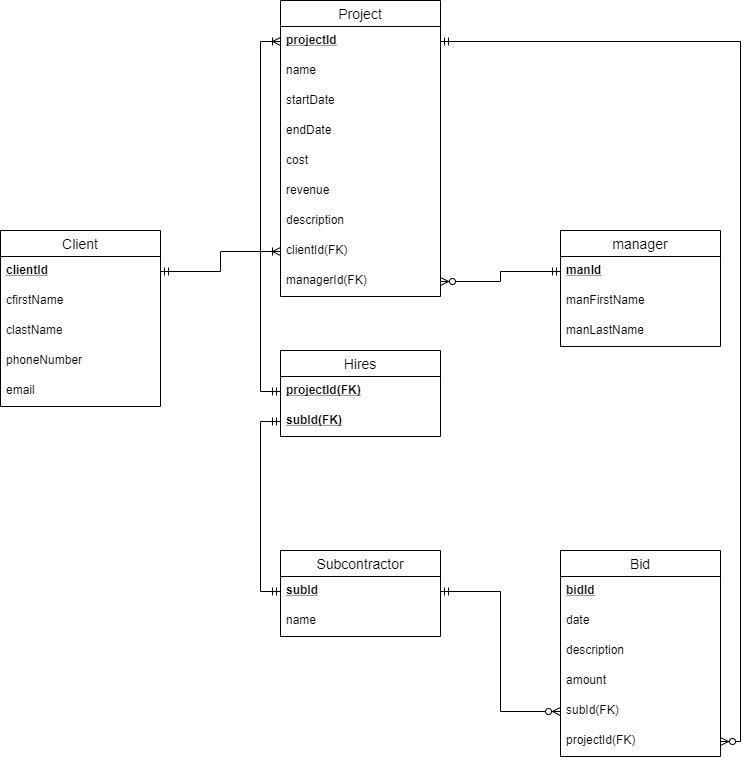

The diagram above was exported from draw.io. Its source (the exported page's mxGraphModel, read from the mxfile embedded in the PNG):
<mxGraphModel dx="1422" dy="762" grid="1" gridSize="10" guides="1" tooltips="1" connect="1" arrows="1" fold="1" page="1" pageScale="1" pageWidth="850" pageHeight="1100" math="0" shadow="0">
  <root>
    <mxCell id="0" />
    <mxCell id="1" parent="0" />
    <mxCell id="YXKPbDlImgebC2xaYG0W-1" value="manager" style="swimlane;fontStyle=0;childLayout=stackLayout;horizontal=1;startSize=26;horizontalStack=0;resizeParent=1;resizeParentMax=0;resizeLast=0;collapsible=1;marginBottom=0;align=center;fontSize=14;" parent="1" vertex="1">
      <mxGeometry x="640" y="240" width="160" height="116" as="geometry" />
    </mxCell>
    <mxCell id="YXKPbDlImgebC2xaYG0W-2" value="manId" style="text;strokeColor=none;fillColor=none;spacingLeft=4;spacingRight=4;overflow=hidden;rotatable=0;points=[[0,0.5],[1,0.5]];portConstraint=eastwest;fontSize=12;fontStyle=5" parent="YXKPbDlImgebC2xaYG0W-1" vertex="1">
      <mxGeometry y="26" width="160" height="30" as="geometry" />
    </mxCell>
    <mxCell id="YXKPbDlImgebC2xaYG0W-3" value="manFirstName" style="text;strokeColor=none;fillColor=none;spacingLeft=4;spacingRight=4;overflow=hidden;rotatable=0;points=[[0,0.5],[1,0.5]];portConstraint=eastwest;fontSize=12;" parent="YXKPbDlImgebC2xaYG0W-1" vertex="1">
      <mxGeometry y="56" width="160" height="30" as="geometry" />
    </mxCell>
    <mxCell id="YXKPbDlImgebC2xaYG0W-4" value="manLastName" style="text;strokeColor=none;fillColor=none;spacingLeft=4;spacingRight=4;overflow=hidden;rotatable=0;points=[[0,0.5],[1,0.5]];portConstraint=eastwest;fontSize=12;" parent="YXKPbDlImgebC2xaYG0W-1" vertex="1">
      <mxGeometry y="86" width="160" height="30" as="geometry" />
    </mxCell>
    <object label="Project" endDate="" id="YXKPbDlImgebC2xaYG0W-5">
      <mxCell style="swimlane;fontStyle=0;childLayout=stackLayout;horizontal=1;startSize=26;horizontalStack=0;resizeParent=1;resizeParentMax=0;resizeLast=0;collapsible=1;marginBottom=0;align=center;fontSize=14;" parent="1" vertex="1">
        <mxGeometry x="360" y="10" width="160" height="296" as="geometry">
          <mxRectangle x="360" y="40" width="80" height="26" as="alternateBounds" />
        </mxGeometry>
      </mxCell>
    </object>
    <mxCell id="YXKPbDlImgebC2xaYG0W-6" value="projectId" style="text;strokeColor=none;fillColor=none;spacingLeft=4;spacingRight=4;overflow=hidden;rotatable=0;points=[[0,0.5],[1,0.5]];portConstraint=eastwest;fontSize=12;fontStyle=5" parent="YXKPbDlImgebC2xaYG0W-5" vertex="1">
      <mxGeometry y="26" width="160" height="30" as="geometry" />
    </mxCell>
    <mxCell id="YXKPbDlImgebC2xaYG0W-7" value="name" style="text;strokeColor=none;fillColor=none;spacingLeft=4;spacingRight=4;overflow=hidden;rotatable=0;points=[[0,0.5],[1,0.5]];portConstraint=eastwest;fontSize=12;" parent="YXKPbDlImgebC2xaYG0W-5" vertex="1">
      <mxGeometry y="56" width="160" height="30" as="geometry" />
    </mxCell>
    <mxCell id="YXKPbDlImgebC2xaYG0W-8" value="startDate" style="text;strokeColor=none;fillColor=none;spacingLeft=4;spacingRight=4;overflow=hidden;rotatable=0;points=[[0,0.5],[1,0.5]];portConstraint=eastwest;fontSize=12;" parent="YXKPbDlImgebC2xaYG0W-5" vertex="1">
      <mxGeometry y="86" width="160" height="30" as="geometry" />
    </mxCell>
    <mxCell id="YXKPbDlImgebC2xaYG0W-22" value="endDate" style="text;strokeColor=none;fillColor=none;spacingLeft=4;spacingRight=4;overflow=hidden;rotatable=0;points=[[0,0.5],[1,0.5]];portConstraint=eastwest;fontSize=12;" parent="YXKPbDlImgebC2xaYG0W-5" vertex="1">
      <mxGeometry y="116" width="160" height="30" as="geometry" />
    </mxCell>
    <mxCell id="YXKPbDlImgebC2xaYG0W-23" value="cost" style="text;strokeColor=none;fillColor=none;spacingLeft=4;spacingRight=4;overflow=hidden;rotatable=0;points=[[0,0.5],[1,0.5]];portConstraint=eastwest;fontSize=12;" parent="YXKPbDlImgebC2xaYG0W-5" vertex="1">
      <mxGeometry y="146" width="160" height="30" as="geometry" />
    </mxCell>
    <mxCell id="F9BhssYyn1Biq7WdPwkv-1" value="revenue" style="text;strokeColor=none;fillColor=none;spacingLeft=4;spacingRight=4;overflow=hidden;rotatable=0;points=[[0,0.5],[1,0.5]];portConstraint=eastwest;fontSize=12;" vertex="1" parent="YXKPbDlImgebC2xaYG0W-5">
      <mxGeometry y="176" width="160" height="30" as="geometry" />
    </mxCell>
    <mxCell id="YXKPbDlImgebC2xaYG0W-24" value="description" style="text;strokeColor=none;fillColor=none;spacingLeft=4;spacingRight=4;overflow=hidden;rotatable=0;points=[[0,0.5],[1,0.5]];portConstraint=eastwest;fontSize=12;" parent="YXKPbDlImgebC2xaYG0W-5" vertex="1">
      <mxGeometry y="206" width="160" height="30" as="geometry" />
    </mxCell>
    <mxCell id="YXKPbDlImgebC2xaYG0W-28" value="clientId(FK)" style="text;strokeColor=none;fillColor=none;spacingLeft=4;spacingRight=4;overflow=hidden;rotatable=0;points=[[0,0.5],[1,0.5]];portConstraint=eastwest;fontSize=12;" parent="YXKPbDlImgebC2xaYG0W-5" vertex="1">
      <mxGeometry y="236" width="160" height="30" as="geometry" />
    </mxCell>
    <mxCell id="YXKPbDlImgebC2xaYG0W-56" value="managerId(FK)" style="text;strokeColor=none;fillColor=none;spacingLeft=4;spacingRight=4;overflow=hidden;rotatable=0;points=[[0,0.5],[1,0.5]];portConstraint=eastwest;fontSize=12;" parent="YXKPbDlImgebC2xaYG0W-5" vertex="1">
      <mxGeometry y="266" width="160" height="30" as="geometry" />
    </mxCell>
    <mxCell id="YXKPbDlImgebC2xaYG0W-9" value="Subcontractor" style="swimlane;fontStyle=0;childLayout=stackLayout;horizontal=1;startSize=26;horizontalStack=0;resizeParent=1;resizeParentMax=0;resizeLast=0;collapsible=1;marginBottom=0;align=center;fontSize=14;" parent="1" vertex="1">
      <mxGeometry x="360" y="560" width="160" height="86" as="geometry" />
    </mxCell>
    <mxCell id="YXKPbDlImgebC2xaYG0W-10" value="subId" style="text;strokeColor=none;fillColor=none;spacingLeft=4;spacingRight=4;overflow=hidden;rotatable=0;points=[[0,0.5],[1,0.5]];portConstraint=eastwest;fontSize=12;fontStyle=5" parent="YXKPbDlImgebC2xaYG0W-9" vertex="1">
      <mxGeometry y="26" width="160" height="30" as="geometry" />
    </mxCell>
    <mxCell id="YXKPbDlImgebC2xaYG0W-11" value="name" style="text;strokeColor=none;fillColor=none;spacingLeft=4;spacingRight=4;overflow=hidden;rotatable=0;points=[[0,0.5],[1,0.5]];portConstraint=eastwest;fontSize=12;" parent="YXKPbDlImgebC2xaYG0W-9" vertex="1">
      <mxGeometry y="56" width="160" height="30" as="geometry" />
    </mxCell>
    <mxCell id="YXKPbDlImgebC2xaYG0W-13" value="Client" style="swimlane;fontStyle=0;childLayout=stackLayout;horizontal=1;startSize=26;horizontalStack=0;resizeParent=1;resizeParentMax=0;resizeLast=0;collapsible=1;marginBottom=0;align=center;fontSize=14;" parent="1" vertex="1">
      <mxGeometry x="80" y="240" width="160" height="176" as="geometry" />
    </mxCell>
    <mxCell id="YXKPbDlImgebC2xaYG0W-14" value="clientId" style="text;strokeColor=none;fillColor=none;spacingLeft=4;spacingRight=4;overflow=hidden;rotatable=0;points=[[0,0.5],[1,0.5]];portConstraint=eastwest;fontSize=12;fontStyle=5" parent="YXKPbDlImgebC2xaYG0W-13" vertex="1">
      <mxGeometry y="26" width="160" height="30" as="geometry" />
    </mxCell>
    <mxCell id="YXKPbDlImgebC2xaYG0W-15" value="cfirstName" style="text;strokeColor=none;fillColor=none;spacingLeft=4;spacingRight=4;overflow=hidden;rotatable=0;points=[[0,0.5],[1,0.5]];portConstraint=eastwest;fontSize=12;" parent="YXKPbDlImgebC2xaYG0W-13" vertex="1">
      <mxGeometry y="56" width="160" height="30" as="geometry" />
    </mxCell>
    <mxCell id="YXKPbDlImgebC2xaYG0W-16" value="clastName" style="text;strokeColor=none;fillColor=none;spacingLeft=4;spacingRight=4;overflow=hidden;rotatable=0;points=[[0,0.5],[1,0.5]];portConstraint=eastwest;fontSize=12;" parent="YXKPbDlImgebC2xaYG0W-13" vertex="1">
      <mxGeometry y="86" width="160" height="30" as="geometry" />
    </mxCell>
    <mxCell id="YXKPbDlImgebC2xaYG0W-25" value="phoneNumber" style="text;strokeColor=none;fillColor=none;spacingLeft=4;spacingRight=4;overflow=hidden;rotatable=0;points=[[0,0.5],[1,0.5]];portConstraint=eastwest;fontSize=12;" parent="YXKPbDlImgebC2xaYG0W-13" vertex="1">
      <mxGeometry y="116" width="160" height="30" as="geometry" />
    </mxCell>
    <mxCell id="YXKPbDlImgebC2xaYG0W-26" value="email" style="text;strokeColor=none;fillColor=none;spacingLeft=4;spacingRight=4;overflow=hidden;rotatable=0;points=[[0,0.5],[1,0.5]];portConstraint=eastwest;fontSize=12;" parent="YXKPbDlImgebC2xaYG0W-13" vertex="1">
      <mxGeometry y="146" width="160" height="30" as="geometry" />
    </mxCell>
    <mxCell id="YXKPbDlImgebC2xaYG0W-17" value="Bid" style="swimlane;fontStyle=0;childLayout=stackLayout;horizontal=1;startSize=26;horizontalStack=0;resizeParent=1;resizeParentMax=0;resizeLast=0;collapsible=1;marginBottom=0;align=center;fontSize=14;" parent="1" vertex="1">
      <mxGeometry x="640" y="560" width="160" height="206" as="geometry" />
    </mxCell>
    <mxCell id="YXKPbDlImgebC2xaYG0W-18" value="bidId" style="text;strokeColor=none;fillColor=none;spacingLeft=4;spacingRight=4;overflow=hidden;rotatable=0;points=[[0,0.5],[1,0.5]];portConstraint=eastwest;fontSize=12;fontStyle=5" parent="YXKPbDlImgebC2xaYG0W-17" vertex="1">
      <mxGeometry y="26" width="160" height="30" as="geometry" />
    </mxCell>
    <mxCell id="YXKPbDlImgebC2xaYG0W-19" value="date" style="text;strokeColor=none;fillColor=none;spacingLeft=4;spacingRight=4;overflow=hidden;rotatable=0;points=[[0,0.5],[1,0.5]];portConstraint=eastwest;fontSize=12;" parent="YXKPbDlImgebC2xaYG0W-17" vertex="1">
      <mxGeometry y="56" width="160" height="30" as="geometry" />
    </mxCell>
    <mxCell id="YXKPbDlImgebC2xaYG0W-20" value="description" style="text;strokeColor=none;fillColor=none;spacingLeft=4;spacingRight=4;overflow=hidden;rotatable=0;points=[[0,0.5],[1,0.5]];portConstraint=eastwest;fontSize=12;" parent="YXKPbDlImgebC2xaYG0W-17" vertex="1">
      <mxGeometry y="86" width="160" height="30" as="geometry" />
    </mxCell>
    <mxCell id="YXKPbDlImgebC2xaYG0W-27" value="amount" style="text;strokeColor=none;fillColor=none;spacingLeft=4;spacingRight=4;overflow=hidden;rotatable=0;points=[[0,0.5],[1,0.5]];portConstraint=eastwest;fontSize=12;" parent="YXKPbDlImgebC2xaYG0W-17" vertex="1">
      <mxGeometry y="116" width="160" height="30" as="geometry" />
    </mxCell>
    <mxCell id="F9BhssYyn1Biq7WdPwkv-2" value="subId(FK)" style="text;strokeColor=none;fillColor=none;spacingLeft=4;spacingRight=4;overflow=hidden;rotatable=0;points=[[0,0.5],[1,0.5]];portConstraint=eastwest;fontSize=12;" vertex="1" parent="YXKPbDlImgebC2xaYG0W-17">
      <mxGeometry y="146" width="160" height="30" as="geometry" />
    </mxCell>
    <mxCell id="F9BhssYyn1Biq7WdPwkv-4" value="projectId(FK)" style="text;strokeColor=none;fillColor=none;spacingLeft=4;spacingRight=4;overflow=hidden;rotatable=0;points=[[0,0.5],[1,0.5]];portConstraint=eastwest;fontSize=12;" vertex="1" parent="YXKPbDlImgebC2xaYG0W-17">
      <mxGeometry y="176" width="160" height="30" as="geometry" />
    </mxCell>
    <mxCell id="YXKPbDlImgebC2xaYG0W-30" style="edgeStyle=orthogonalEdgeStyle;rounded=0;orthogonalLoop=1;jettySize=auto;html=1;exitX=1;exitY=0.5;exitDx=0;exitDy=0;endArrow=ERoneToMany;endFill=0;startArrow=ERmandOne;startFill=0;entryX=0;entryY=0.5;entryDx=0;entryDy=0;" parent="1" source="YXKPbDlImgebC2xaYG0W-14" target="YXKPbDlImgebC2xaYG0W-28" edge="1">
      <mxGeometry relative="1" as="geometry" />
    </mxCell>
    <mxCell id="YXKPbDlImgebC2xaYG0W-33" value="Hires" style="swimlane;fontStyle=0;childLayout=stackLayout;horizontal=1;startSize=26;horizontalStack=0;resizeParent=1;resizeParentMax=0;resizeLast=0;collapsible=1;marginBottom=0;align=center;fontSize=14;" parent="1" vertex="1">
      <mxGeometry x="360" y="360" width="160" height="86" as="geometry" />
    </mxCell>
    <mxCell id="YXKPbDlImgebC2xaYG0W-34" value="projectId(FK)" style="text;strokeColor=none;fillColor=none;spacingLeft=4;spacingRight=4;overflow=hidden;rotatable=0;points=[[0,0.5],[1,0.5]];portConstraint=eastwest;fontSize=12;fontStyle=5" parent="YXKPbDlImgebC2xaYG0W-33" vertex="1">
      <mxGeometry y="26" width="160" height="30" as="geometry" />
    </mxCell>
    <mxCell id="YXKPbDlImgebC2xaYG0W-35" value="subId(FK)" style="text;strokeColor=none;fillColor=none;spacingLeft=4;spacingRight=4;overflow=hidden;rotatable=0;points=[[0,0.5],[1,0.5]];portConstraint=eastwest;fontSize=12;fontStyle=5" parent="YXKPbDlImgebC2xaYG0W-33" vertex="1">
      <mxGeometry y="56" width="160" height="30" as="geometry" />
    </mxCell>
    <mxCell id="YXKPbDlImgebC2xaYG0W-37" style="edgeStyle=orthogonalEdgeStyle;rounded=0;orthogonalLoop=1;jettySize=auto;html=1;exitX=0;exitY=0.5;exitDx=0;exitDy=0;entryX=0;entryY=0.5;entryDx=0;entryDy=0;startArrow=ERmandOne;startFill=0;endArrow=ERoneToMany;endFill=0;" parent="1" source="YXKPbDlImgebC2xaYG0W-34" target="YXKPbDlImgebC2xaYG0W-6" edge="1">
      <mxGeometry relative="1" as="geometry" />
    </mxCell>
    <mxCell id="YXKPbDlImgebC2xaYG0W-38" style="edgeStyle=orthogonalEdgeStyle;rounded=0;orthogonalLoop=1;jettySize=auto;html=1;exitX=0;exitY=0.5;exitDx=0;exitDy=0;entryX=0;entryY=0.5;entryDx=0;entryDy=0;startArrow=ERmandOne;startFill=0;endArrow=ERmandOne;endFill=0;" parent="1" source="YXKPbDlImgebC2xaYG0W-35" target="YXKPbDlImgebC2xaYG0W-10" edge="1">
      <mxGeometry relative="1" as="geometry" />
    </mxCell>
    <mxCell id="YXKPbDlImgebC2xaYG0W-55" style="edgeStyle=orthogonalEdgeStyle;rounded=0;orthogonalLoop=1;jettySize=auto;html=1;exitX=0;exitY=0.5;exitDx=0;exitDy=0;startArrow=ERmandOne;startFill=0;endArrow=ERzeroToMany;endFill=1;entryX=1;entryY=0.5;entryDx=0;entryDy=0;" parent="1" source="YXKPbDlImgebC2xaYG0W-2" target="YXKPbDlImgebC2xaYG0W-56" edge="1">
      <mxGeometry relative="1" as="geometry">
        <mxPoint x="580" y="230" as="targetPoint" />
      </mxGeometry>
    </mxCell>
    <mxCell id="F9BhssYyn1Biq7WdPwkv-3" style="edgeStyle=orthogonalEdgeStyle;rounded=0;orthogonalLoop=1;jettySize=auto;html=1;exitX=0;exitY=0.5;exitDx=0;exitDy=0;entryX=1;entryY=0.5;entryDx=0;entryDy=0;endArrow=ERmandOne;endFill=0;startArrow=ERzeroToMany;startFill=1;" edge="1" parent="1" source="F9BhssYyn1Biq7WdPwkv-2" target="YXKPbDlImgebC2xaYG0W-10">
      <mxGeometry relative="1" as="geometry" />
    </mxCell>
    <mxCell id="F9BhssYyn1Biq7WdPwkv-5" style="edgeStyle=orthogonalEdgeStyle;rounded=0;orthogonalLoop=1;jettySize=auto;html=1;exitX=1;exitY=0.5;exitDx=0;exitDy=0;entryX=1;entryY=0.5;entryDx=0;entryDy=0;startArrow=ERzeroToMany;startFill=1;endArrow=ERmandOne;endFill=0;" edge="1" parent="1" source="F9BhssYyn1Biq7WdPwkv-4" target="YXKPbDlImgebC2xaYG0W-6">
      <mxGeometry relative="1" as="geometry" />
    </mxCell>
  </root>
</mxGraphModel>